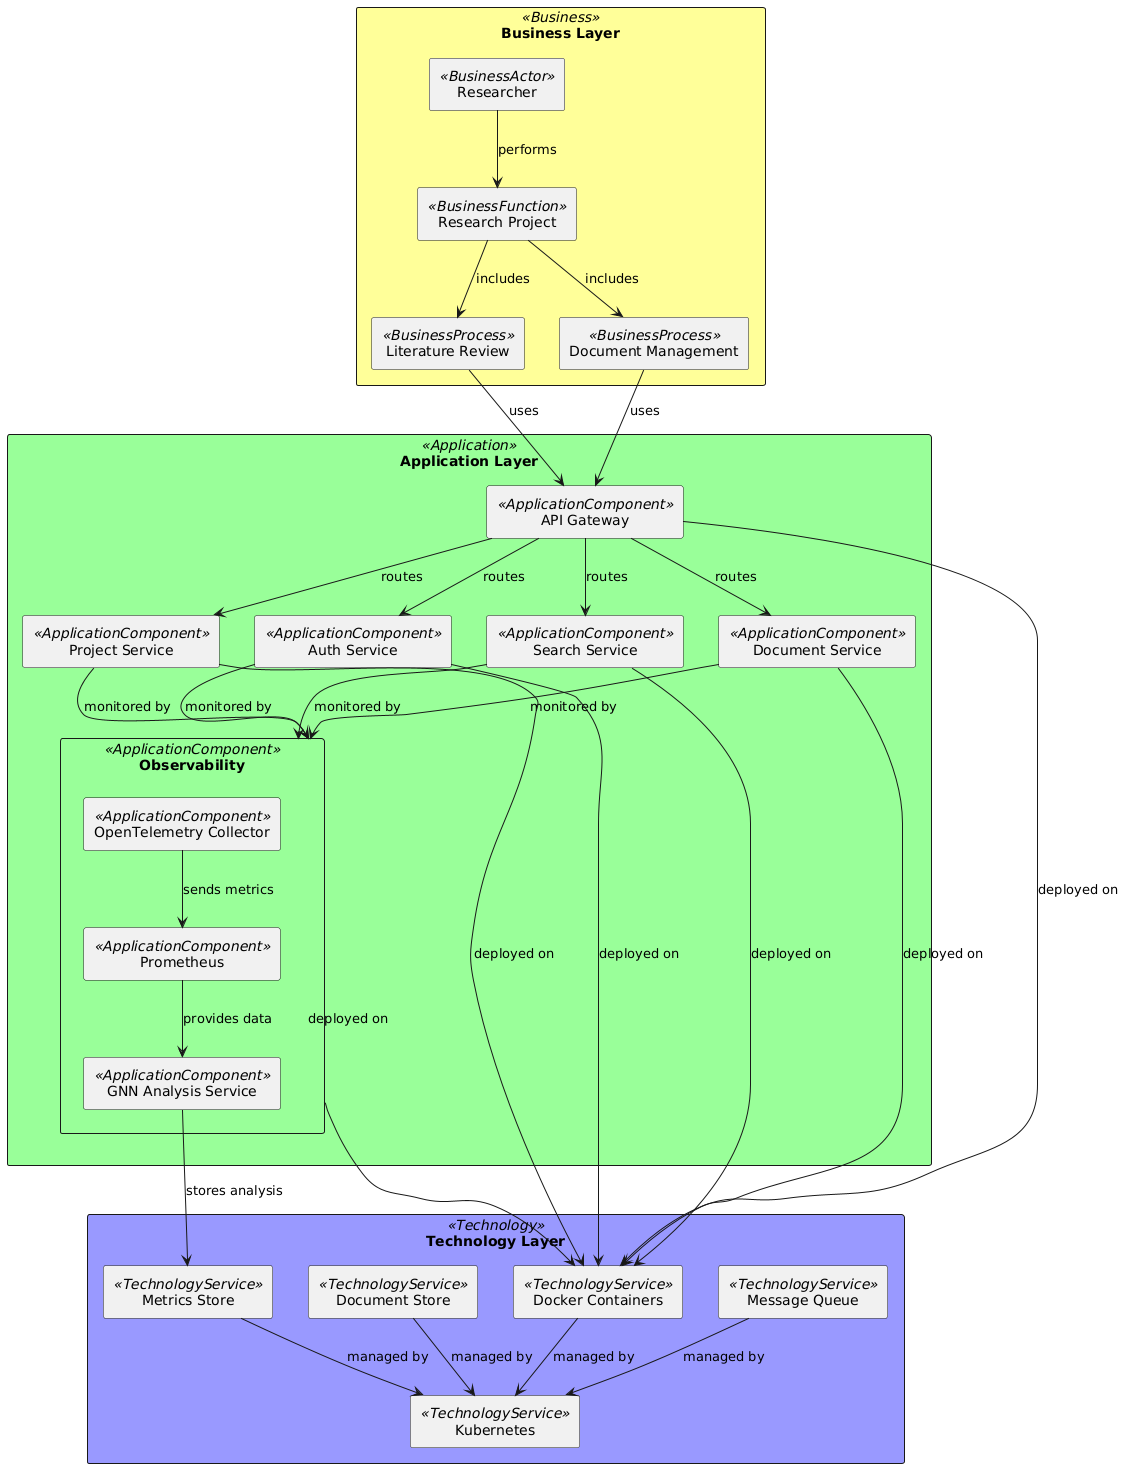

The diagram above was rendered by PlantUML. Its source (embedded in the PNG):
@startuml
!define ARCHIMATE_LAYERCOLOR_BUSINESS #FFFF99
!define ARCHIMATE_LAYERCOLOR_APPLICATION #99FF99
!define ARCHIMATE_LAYERCOLOR_TECHNOLOGY #9999FF
!define ARCHIMATE_LAYERCOLOR_MOTIVATION #FF99FF

' Business Layer
rectangle "Business Layer" as BL <<Business>> #FFFF99 {
    rectangle "Researcher" as R <<BusinessActor>>
    rectangle "Research Project" as RP <<BusinessFunction>>
    rectangle "Literature Review" as LR <<BusinessProcess>>
    rectangle "Document Management" as DM <<BusinessProcess>>
}

' Application Layer
rectangle "Application Layer" as AL <<Application>> #99FF99 {
    rectangle "API Gateway" as AG <<ApplicationComponent>>
    rectangle "Auth Service" as AS <<ApplicationComponent>>
    rectangle "Project Service" as PS <<ApplicationComponent>>
    rectangle "Document Service" as DS <<ApplicationComponent>>
    rectangle "Search Service" as SS <<ApplicationComponent>>
    
    rectangle "Observability" as OB <<ApplicationComponent>> {
        rectangle "OpenTelemetry Collector" as OTC <<ApplicationComponent>>
        rectangle "Prometheus" as PR <<ApplicationComponent>>
        rectangle "GNN Analysis Service" as GNN <<ApplicationComponent>>
    }
}

' Technology Layer
rectangle "Technology Layer" as TL <<Technology>> #9999FF {
    rectangle "Docker Containers" as DC <<TechnologyService>>
    rectangle "Kubernetes" as K8S <<TechnologyService>>
    rectangle "Document Store" as DST <<TechnologyService>>
    rectangle "Metrics Store" as MS <<TechnologyService>>
    rectangle "Message Queue" as MQ <<TechnologyService>>
}

' Relationships
R --> RP : performs
RP --> LR : includes
RP --> DM : includes

LR --> AG : uses
DM --> AG : uses

AG --> AS : routes
AG --> PS : routes
AG --> DS : routes
AG --> SS : routes

AS --> OB : monitored by
PS --> OB : monitored by
DS --> OB : monitored by
SS --> OB : monitored by

OTC --> PR : sends metrics
PR --> GNN : provides data
GNN --> MS : stores analysis

AG --> DC : deployed on
AS --> DC : deployed on
PS --> DC : deployed on
DS --> DC : deployed on
SS --> DC : deployed on
OB --> DC : deployed on

DC --> K8S : managed by
DST --> K8S : managed by
MS --> K8S : managed by
MQ --> K8S : managed by
@enduml